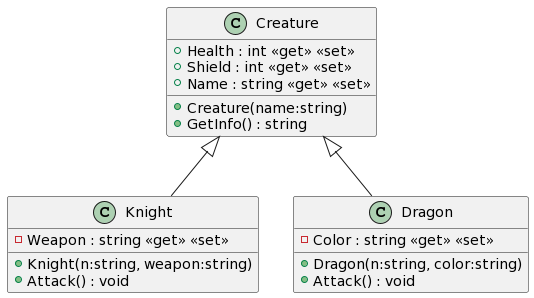

The diagram above was rendered by PlantUML. Its source (embedded in the PNG):
@startuml
class Creature {
    + Health : int <<get>> <<set>>
    + Shield : int <<get>> <<set>>
    + Name : string <<get>> <<set>>
    + Creature(name:string)
    + GetInfo() : string
}
class Knight {
    - Weapon : string <<get>> <<set>>
    + Knight(n:string, weapon:string)
    + Attack() : void
}
class Dragon {
    - Color : string <<get>> <<set>>
    + Dragon(n:string, color:string)
    + Attack() : void
}
Creature <|-- Knight
Creature <|-- Dragon
@enduml